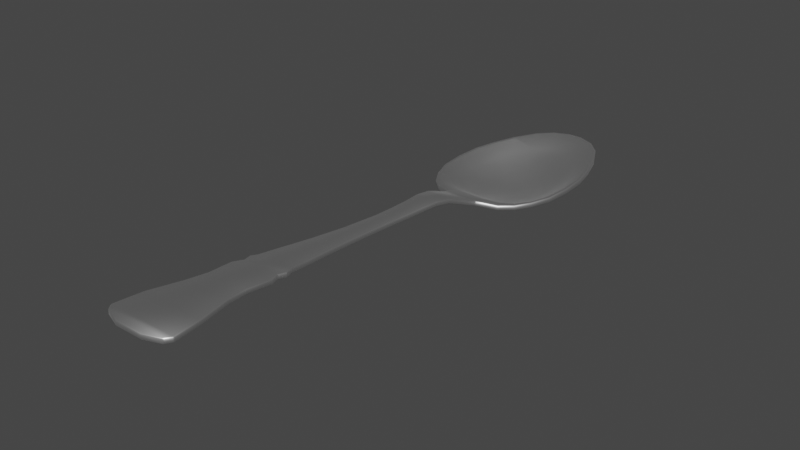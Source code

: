 # Source: L_ffel.blend  (saved by Blender 2.83.18; exported with 4.5.12 LTS)
import bpy
from mathutils import Matrix  # noqa: F401  (used for matrix-valued properties, if any)

bpy.ops.wm.read_factory_settings(use_empty=True)
scene = bpy.context.scene
scene.name = 'Scene'

# ---- collections
col_collection = bpy.data.collections.new('Collection'); scene.collection.children.link(col_collection)

# ---- images (referenced by path relative to the original .blend; pixels are not part of the script)
import os
ASSET_DIR = os.environ.get("B2B_ASSET_DIR", "")  # directory of the original .blend (textures are referenced by path, not embedded)
HERE = os.path.dirname(os.path.abspath(__file__))  # packed textures are extracted next to this script under _unpacked/

def load_image(name, relpath, width, height, colorspace="sRGB"):
    """Load a texture the original file referenced (path relative to the .blend, or extracted next to this script)."""
    p = next((c for c in (os.path.join(HERE, relpath), os.path.join(ASSET_DIR, relpath)) if relpath and os.path.exists(c)), "")
    if p:
        img = bpy.data.images.load(p, check_existing=True)
        img.name = name
    else:  # same state as the original file: an image datablock whose file is absent (Cycles renders it pink)
        img = bpy.data.images.new(name, width, height)
        img.source = "FILE"
        img.filepath = "//" + (relpath or name)
    img.colorspace_settings.name = colorspace
    return img
img_untitled = load_image('Untitled', '', 1024, 1024, 'sRGB')

# ---- materials (node trees are filled in below, after node groups)
mat_l_ffel = bpy.data.materials.new('Löffel')
mat_l_ffel.use_transparent_shadow = False

# ---- material node trees
mat_l_ffel.use_nodes = True; mat_l_ffel.node_tree.nodes.clear()
_N = mat_l_ffel.node_tree.nodes; _L = mat_l_ffel.node_tree.links
n0 = _N.new('ShaderNodeBsdfPrincipled'); n0.name = 'Principled BSDF'; n0.location = (10, 300)
n0.distribution = 'GGX'
n0.subsurface_method = 'BURLEY'
n0.inputs[1].default_value = 1.0
n0.inputs[3].default_value = 1.45
n0.inputs[27].default_value = (0.0, 0.0, 0.0, 1.0)
n0.inputs[28].default_value = 1.0
n1 = _N.new('ShaderNodeOutputMaterial'); n1.name = 'Material Output'; n1.location = (300, 300)
n2 = _N.new('ShaderNodeTexImage'); n2.name = 'Image Texture'; n2.location = (-439, 156)
n2.image = img_untitled
_L.new(n0.outputs[0], n1.inputs[0])
n1.is_active_output = True

# ---- world
world_world = bpy.data.worlds.new('World'); scene.world = world_world
world_world.use_nodes = True; world_world.node_tree.nodes.clear()
_N = world_world.node_tree.nodes; _L = world_world.node_tree.links
n0 = _N.new('ShaderNodeOutputWorld'); n0.name = 'World Output'; n0.location = (300, 300)
n1 = _N.new('ShaderNodeBackground'); n1.name = 'Background'; n1.location = (10, 300)
n1.inputs[0].default_value = (0.05088, 0.05088, 0.05088, 1.0)
_L.new(n1.outputs[0], n0.inputs[0])
n0.is_active_output = True
world_world.color = (0.05088, 0.05088, 0.05088)
world_world.use_sun_shadow = False
world_world.sun_shadow_jitter_overblur = 0.0

# ---- meshes
me_plane = bpy.data.meshes.new('Plane')
me_plane.from_pydata([(-0.01776, -0.1445, 0.0231), (0.01776, -0.1445, 0.0231), (-0.0161, -0.1307, 0.02286), (0.0161, -0.1307, 0.02286), (-0.01199, -0.1142, 0.02201), (0.01199, -0.1142, 0.02201), (-0.01062, -0.1036, 0.02124), (0.01062, -0.1036, 0.02124), (-0.01161, -0.09125, 0.0202), (0.01161, -0.09125, 0.0202), (-0.009648, -0.08605, 0.01968), (0.009648, -0.08605, 0.01968), (-0.01083, -0.08192, 0.01929), (0.01083, -0.08192, 0.01929), (-0.009567, -0.07851, 0.01893), (0.009567, -0.07851, 0.01893), (-0.008616, -0.06774, 0.01779), (0.008616, -0.06774, 0.01779), (-0.008616, 0.04657, 0.001926), (0.008616, 0.04657, 0.001926), (0.00805, 0.04166, 0.00385), (0.006806, 0.02871, 0.0092), (0.005563, 0.0104, 0.01113), (0.004997, -0.01059, 0.01224), (0.005563, -0.03157, 0.01401), (0.006806, -0.04988, 0.01587), (0.00805, -0.06283, 0.01726), (-0.00805, -0.06283, 0.01726), (-0.006806, -0.04988, 0.01587), (-0.005563, -0.03157, 0.01401), (-0.004997, -0.01059, 0.01224), (-0.005563, 0.0104, 0.01113), (-0.006806, 0.02871, 0.0092), (-0.00805, 0.04166, 0.00385), (-0.01121, 0.04833, 0.001256), (0.01121, 0.04833, 0.001256), (-0.01792, 0.05197, 0.0001521), (0.01792, 0.05197, 0.0001521), (-0.02386, 0.05737, 0.0), (0.02386, 0.05737, 0.0), (-0.02852, 0.06516, 0.0), (0.02852, 0.06516, 0.0), (-0.03212, 0.07554, 0.0), (0.03212, 0.07554, 0.0), (-0.03329, 0.08894, 0.0), (0.03329, 0.08894, 0.0), (-0.03254, 0.1031, 0.0), (0.03254, 0.1031, 0.0), (-0.02994, 0.1147, 0.0), (0.02994, 0.1147, 0.0), (-0.02559, 0.128, 0.0), (0.02559, 0.128, 0.0), (-0.01868, 0.1411, 0.0), (0.01868, 0.1411, 0.0), (-0.01178, 0.1481, 0.0), (0.01178, 0.1481, 0.0), (-0.003682, 0.1515, 0.0), (0.003682, 0.1515, 0.0), (-0.01051, 0.05308, 0.000614), (-0.006293, 0.05807, -0.002038), (0.006293, 0.05807, -0.002038), (0.01051, 0.05309, 0.0006142), (-0.01698, 0.05584, 0.0), (0.01698, 0.05584, 0.0), (-0.02261, 0.05936, 0.0), (0.02261, 0.05936, 0.0), (-0.02706, 0.06584, 0.0), (0.02706, 0.06584, 0.0), (-0.03055, 0.07588, 0.0), (0.03055, 0.07588, 0.0), (-0.03168, 0.08897, -1.966e-07), (0.03168, 0.08897, -1.966e-07), (-0.03095, 0.1028, -7.779e-11), (0.03095, 0.1028, -7.779e-11), (-0.0284, 0.1143, 0.0), (0.0284, 0.1143, 0.0), (-0.02411, 0.1274, 0.0), (0.02411, 0.1274, 0.0), (-0.01738, 0.1401, 0.0), (0.01738, 0.1401, 0.0), (-0.01087, 0.1468, 0.0), (0.01087, 0.1468, 0.0), (-0.002568, 0.1379, -0.004307), (0.002568, 0.1379, -0.004307), (-0.007967, 0.05921, -0.002249), (-0.008123, 0.05247, 0.0008564), (0.008123, 0.05247, 0.0008564), (0.007967, 0.05921, -0.002249), (-0.01319, 0.06204, -0.003937), (0.01319, 0.06204, -0.003937), (-0.01756, 0.06601, -0.004363), (0.01756, 0.06601, -0.004363), (-0.02103, 0.07181, -0.004537), (0.02103, 0.07181, -0.004537), (-0.02376, 0.07969, -0.004819), (0.02376, 0.07969, -0.004819), (-0.02466, 0.09, -0.005134), (0.02466, 0.09, -0.005134), (-0.02408, 0.101, -0.005119), (0.02408, 0.101, -0.005119), (-0.02206, 0.11, -0.004926), (0.02206, 0.11, -0.004926), (-0.01867, 0.1203, -0.004476), (0.01867, 0.1203, -0.004476), (-0.01337, 0.1304, -0.004307), (0.01337, 0.1304, -0.004307), (-0.008329, 0.1356, -0.004307), (0.008329, 0.1356, -0.004307), (-0.003367, 0.1499, 0.0), (0.003367, 0.1499, 0.0), (-0.005838, 0.06851, -0.007071), (0.005838, 0.06851, -0.007071), (-0.009667, 0.07058, -0.007186), (0.009667, 0.07058, -0.007186), (-0.01286, 0.07349, -0.007358), (0.01286, 0.07349, -0.007358), (-0.01541, 0.07774, -0.007665), (0.01541, 0.07774, -0.007665), (-0.01741, 0.08351, -0.00797), (0.01741, 0.08351, -0.00797), (-0.01807, 0.09107, -0.008226), (0.01807, 0.09107, -0.008226), (-0.01765, 0.0991, -0.008216), (0.01765, 0.0991, -0.008216), (-0.01617, 0.1057, -0.008086), (0.01617, 0.1057, -0.008086), (-0.01368, 0.1133, -0.007607), (0.01368, 0.1133, -0.007607), (-0.009796, 0.1207, -0.006855), (0.009796, 0.1207, -0.006855), (-0.006104, 0.1244, -0.00647), (0.006104, 0.1244, -0.00647), (-0.004611, 0.06767, -0.006921), (0.004611, 0.06767, -0.006921), (-0.001882, 0.1262, -0.006321), (0.001882, 0.1262, -0.006321), (-0.001726, 0.08646, -0.01197), (0.001726, 0.08646, -0.01197), (-0.002858, 0.08708, -0.01197), (0.002858, 0.08708, -0.01197), (-0.003804, 0.08793, -0.01197), (0.003804, 0.08793, -0.01197), (-0.004556, 0.08919, -0.01197), (0.004556, 0.08919, -0.01197), (-0.005149, 0.0909, -0.01197), (0.005149, 0.0909, -0.01197), (-0.005343, 0.09313, -0.01197), (0.005343, 0.09313, -0.01197), (-0.005218, 0.09551, -0.01197), (0.005218, 0.09551, -0.01197), (-0.004781, 0.09746, -0.01197), (0.004781, 0.09746, -0.01197), (-0.004046, 0.09971, -0.01197), (0.004046, 0.09971, -0.01197), (-0.002897, 0.1019, -0.01197), (0.002897, 0.1019, -0.01197), (-0.001805, 0.103, -0.01197), (0.001805, 0.103, -0.01197), (-0.001364, 0.08621, -0.01197), (0.001364, 0.08621, -0.01197), (-0.0005564, 0.1035, -0.01197), (0.0005564, 0.1035, -0.01197), (0.006185, 0.01955, 0.01091), (-0.006185, 0.01955, 0.01091), (0.00528, -9.279e-05, 0.01159), (-0.00528, -9.279e-05, 0.01159), (0.007428, 0.03518, 0.00668), (-0.007428, 0.03518, 0.00668), (-0.01776, -0.1446, 0.02048), (0.01776, -0.1446, 0.02048), (-0.0161, -0.1308, 0.02023), (0.0161, -0.1308, 0.02023), (-0.01199, -0.1144, 0.01939), (0.01199, -0.1144, 0.01939), (-0.01062, -0.1038, 0.01862), (0.01062, -0.1038, 0.01862), (-0.01161, -0.09149, 0.01758), (0.01161, -0.09149, 0.01758), (-0.009648, -0.0863, 0.01706), (0.009648, -0.0863, 0.01706), (-0.01083, -0.08218, 0.01668), (0.01083, -0.08218, 0.01668), (-0.009567, -0.07878, 0.01632), (0.009567, -0.07878, 0.01632), (-0.008616, -0.06802, 0.01518), (0.008616, -0.06802, 0.01518), (-0.008548, 0.04592, -0.0006189), (0.008548, 0.04592, -0.0006189), (0.00805, 0.04065, 0.001422), (0.006806, 0.02798, 0.006678), (0.005563, 0.01031, 0.008501), (0.004997, -0.01078, 0.009624), (0.005563, -0.03182, 0.01139), (0.006806, -0.05015, 0.01326), (0.00805, -0.06311, 0.01465), (-0.00805, -0.06311, 0.01465), (-0.006806, -0.05015, 0.01326), (-0.005563, -0.03182, 0.01139), (-0.004997, -0.01078, 0.009624), (-0.005563, 0.01031, 0.008501), (-0.006806, 0.02798, 0.006678), (-0.00805, 0.04066, 0.001422), (-0.01097, 0.04795, -0.001332), (0.01097, 0.04795, -0.001332), (-0.01779, 0.05177, -0.002464), (0.01779, 0.05177, -0.002464), (-0.02387, 0.05733, -0.002626), (0.02387, 0.05733, -0.002626), (-0.02852, 0.06516, -0.002627), (0.02852, 0.06516, -0.002627), (-0.03212, 0.07554, -0.002626), (0.03212, 0.07554, -0.002626), (-0.03329, 0.08894, -0.002627), (0.03329, 0.08894, -0.002627), (-0.03254, 0.1031, -0.002627), (0.03254, 0.1031, -0.002627), (-0.02994, 0.1147, -0.002627), (0.02994, 0.1147, -0.002627), (-0.02559, 0.128, -0.002627), (0.02559, 0.128, -0.002627), (-0.01868, 0.1411, -0.002626), (0.01868, 0.1411, -0.002626), (-0.01178, 0.1481, -0.002627), (0.01178, 0.1481, -0.002627), (-0.003682, 0.1515, -0.002627), (0.003682, 0.1515, -0.002627), (-0.01047, 0.05234, -0.001904), (-0.006438, 0.05692, -0.004393), (0.006439, 0.05692, -0.004393), (0.01047, 0.05234, -0.001903), (-0.01714, 0.0552, -0.002543), (0.01714, 0.0552, -0.002543), (-0.02299, 0.05895, -0.002564), (0.02299, 0.05895, -0.002564), (-0.0276, 0.06555, -0.002553), (0.0276, 0.06555, -0.002553), (-0.03121, 0.07571, -0.002536), (0.03121, 0.07571, -0.002536), (-0.03245, 0.08894, -0.002512), (0.03245, 0.08894, -0.002512), (-0.03171, 0.103, -0.002513), (0.03171, 0.103, -0.002513), (-0.0291, 0.1145, -0.002522), (0.0291, 0.1145, -0.002522), (-0.02469, 0.1276, -0.002548), (0.02469, 0.1276, -0.002548), (-0.01778, 0.1404, -0.002574), (0.01778, 0.1404, -0.002574), (-0.0111, 0.1471, -0.002591), (0.0111, 0.1471, -0.002591), (-0.002704, 0.1386, -0.006837), (0.002704, 0.1386, -0.006837), (-0.008208, 0.05808, -0.004609), (-0.008102, 0.05169, -0.001652), (0.008103, 0.05169, -0.001652), (0.008209, 0.05808, -0.004609), (-0.01353, 0.06101, -0.006328), (0.01353, 0.06101, -0.006328), (-0.0183, 0.06524, -0.006762), (0.0183, 0.06524, -0.006762), (-0.02204, 0.07127, -0.0069), (0.02204, 0.07127, -0.0069), (-0.02498, 0.07938, -0.007126), (0.02498, 0.07938, -0.007126), (-0.02599, 0.08995, -0.007399), (0.02599, 0.08995, -0.007399), (-0.0254, 0.1012, -0.007381), (0.0254, 0.1012, -0.007381), (-0.02327, 0.1104, -0.007224), (0.02327, 0.1104, -0.007224), (-0.01969, 0.1208, -0.006844), (0.01969, 0.1208, -0.006844), (-0.01412, 0.131, -0.006757), (0.01412, 0.131, -0.006757), (-0.008769, 0.1362, -0.006813), (0.008769, 0.1362, -0.006813), (-0.003439, 0.1502, -0.002596), (0.003439, 0.1502, -0.002596), (-0.006076, 0.06765, -0.009543), (0.006076, 0.06765, -0.009543), (-0.009986, 0.06983, -0.009683), (0.009986, 0.06983, -0.009683), (-0.01341, 0.07291, -0.00986), (0.01341, 0.07291, -0.00986), (-0.01613, 0.07729, -0.01015), (0.01613, 0.07729, -0.01015), (-0.01828, 0.08325, -0.01044), (0.01828, 0.08325, -0.01044), (-0.019, 0.09102, -0.01068), (0.019, 0.09102, -0.01068), (-0.01857, 0.09925, -0.01067), (0.01857, 0.09925, -0.01067), (-0.01702, 0.106, -0.01055), (0.01702, 0.106, -0.01055), (-0.0144, 0.1137, -0.01009), (0.0144, 0.1137, -0.01009), (-0.0103, 0.1212, -0.009381), (0.0103, 0.1212, -0.009381), (-0.006375, 0.125, -0.009029), (0.006375, 0.125, -0.009029), (-0.004797, 0.06671, -0.009358), (0.004797, 0.06671, -0.009358), (-0.001963, 0.1267, -0.008892), (0.001963, 0.1267, -0.008892), (-0.001848, 0.08615, -0.01458), (0.001848, 0.08615, -0.01458), (-0.003049, 0.08676, -0.01457), (0.003049, 0.08676, -0.01457), (-0.004069, 0.08766, -0.01457), (0.004069, 0.08766, -0.01457), (-0.004878, 0.08899, -0.01457), (0.004878, 0.08899, -0.01457), (-0.005527, 0.09078, -0.01457), (0.005527, 0.09078, -0.01457), (-0.005734, 0.09311, -0.01457), (0.005734, 0.09311, -0.01457), (-0.005607, 0.09557, -0.01457), (0.005607, 0.09557, -0.01457), (-0.005137, 0.0976, -0.01457), (0.005137, 0.0976, -0.01457), (-0.004366, 0.09991, -0.01457), (0.004366, 0.09991, -0.01457), (-0.003156, 0.1022, -0.01457), (0.003156, 0.1022, -0.01457), (-0.001975, 0.1033, -0.01457), (0.001975, 0.1033, -0.01457), (-0.001428, 0.08581, -0.01457), (0.001428, 0.08581, -0.01457), (-0.0006126, 0.1039, -0.01458), (0.0006126, 0.1039, -0.01458), (0.006185, 0.01927, 0.008296), (-0.006185, 0.01927, 0.008296), (0.00528, -0.000232, 0.008966), (-0.00528, -0.000232, 0.008966), (0.007428, 0.03418, 0.004253), (-0.007428, 0.03418, 0.004253), (-0.01556, -0.1476, 0.0231), (0.01556, -0.1476, 0.0231), (-0.01556, -0.1477, 0.02048), (0.01556, -0.1477, 0.02048), (-0.006784, -0.1508, 0.0231), (0.006784, -0.1508, 0.0231), (-0.006784, -0.1509, 0.02048), (0.006784, -0.1509, 0.02048)], [], [(0, 1, 3, 2), (2, 3, 5, 4), (4, 5, 7, 6), (6, 7, 9, 8), (8, 9, 11, 10), (10, 11, 13, 12), (12, 13, 15, 14), (14, 15, 17, 16), (19, 18, 33, 20), (166, 167, 32, 21), (162, 163, 31, 22), (164, 165, 30, 23), (23, 30, 29, 24), (24, 29, 28, 25), (25, 28, 27, 26), (26, 27, 16, 17), (91, 93, 117, 115), (100, 98, 122, 124), (105, 107, 131, 129), (92, 90, 114, 116), (97, 99, 123, 121), (106, 104, 128, 130), (89, 91, 115, 113), (98, 96, 120, 122), (103, 105, 129, 127), (90, 88, 112, 114), (95, 97, 121, 119), (104, 102, 126, 128), (86, 85, 18, 19), (85, 58, 34, 18), (61, 86, 19, 35), (58, 62, 36, 34), (63, 61, 35, 37), (62, 64, 38, 36), (65, 63, 37, 39), (64, 66, 40, 38), (67, 65, 39, 41), (66, 68, 42, 40), (69, 67, 41, 43), (68, 70, 44, 42), (71, 69, 43, 45), (70, 72, 46, 44), (73, 71, 45, 47), (72, 74, 48, 46), (75, 73, 47, 49), (74, 76, 50, 48), (77, 75, 49, 51), (76, 78, 52, 50), (79, 77, 51, 53), (78, 80, 54, 52), (81, 79, 53, 55), (108, 109, 57, 56), (80, 108, 56, 54), (109, 81, 55, 57), (59, 84, 58, 85), (87, 60, 86, 61), (84, 88, 62, 58), (89, 87, 61, 63), (88, 90, 64, 62), (91, 89, 63, 65), (90, 92, 66, 64), (93, 91, 65, 67), (92, 94, 68, 66), (95, 93, 67, 69), (94, 96, 70, 68), (97, 95, 69, 71), (96, 98, 72, 70), (99, 97, 71, 73), (98, 100, 74, 72), (101, 99, 73, 75), (100, 102, 76, 74), (103, 101, 75, 77), (102, 104, 78, 76), (105, 103, 77, 79), (104, 106, 80, 78), (107, 105, 79, 81), (82, 83, 109, 108), (106, 82, 108, 80), (83, 107, 81, 109), (60, 59, 85, 86), (125, 127, 153, 151), (112, 110, 136, 138), (131, 135, 161, 157), (117, 119, 145, 143), (126, 124, 150, 152), (133, 111, 137, 159), (134, 130, 156, 160), (118, 116, 142, 144), (123, 125, 151, 149), (110, 132, 158, 136), (135, 134, 160, 161), (115, 117, 143, 141), (83, 82, 134, 135), (84, 59, 132, 110), (99, 101, 125, 123), (94, 92, 116, 118), (82, 106, 130, 134), (60, 87, 111, 133), (102, 100, 124, 126), (93, 95, 119, 117), (107, 83, 135, 131), (88, 84, 110, 112), (101, 103, 127, 125), (96, 94, 118, 120), (59, 60, 133, 132), (87, 89, 113, 111), (158, 159, 137, 136), (136, 137, 139, 138), (138, 139, 141, 140), (140, 141, 143, 142), (142, 143, 145, 144), (144, 145, 147, 146), (146, 147, 149, 148), (148, 149, 151, 150), (150, 151, 153, 152), (152, 153, 155, 154), (154, 155, 157, 156), (156, 157, 161, 160), (120, 118, 144, 146), (132, 133, 159, 158), (111, 113, 139, 137), (128, 126, 152, 154), (119, 121, 147, 145), (114, 112, 138, 140), (127, 129, 155, 153), (122, 120, 146, 148), (113, 115, 141, 139), (130, 128, 154, 156), (121, 123, 149, 147), (116, 114, 140, 142), (129, 131, 157, 155), (124, 122, 148, 150), (21, 32, 163, 162), (22, 31, 165, 164), (20, 33, 167, 166), (168, 170, 171, 169), (170, 172, 173, 171), (172, 174, 175, 173), (174, 176, 177, 175), (176, 178, 179, 177), (178, 180, 181, 179), (180, 182, 183, 181), (182, 184, 185, 183), (187, 188, 201, 186), (334, 189, 200, 335), (330, 190, 199, 331), (332, 191, 198, 333), (191, 192, 197, 198), (192, 193, 196, 197), (193, 194, 195, 196), (194, 185, 184, 195), (259, 283, 285, 261), (268, 292, 290, 266), (273, 297, 299, 275), (260, 284, 282, 258), (265, 289, 291, 267), (274, 298, 296, 272), (257, 281, 283, 259), (266, 290, 288, 264), (271, 295, 297, 273), (258, 282, 280, 256), (263, 287, 289, 265), (272, 296, 294, 270), (254, 187, 186, 253), (253, 186, 202, 226), (229, 203, 187, 254), (226, 202, 204, 230), (231, 205, 203, 229), (230, 204, 206, 232), (233, 207, 205, 231), (232, 206, 208, 234), (235, 209, 207, 233), (234, 208, 210, 236), (237, 211, 209, 235), (236, 210, 212, 238), (239, 213, 211, 237), (238, 212, 214, 240), (241, 215, 213, 239), (240, 214, 216, 242), (243, 217, 215, 241), (242, 216, 218, 244), (245, 219, 217, 243), (244, 218, 220, 246), (247, 221, 219, 245), (246, 220, 222, 248), (249, 223, 221, 247), (276, 224, 225, 277), (248, 222, 224, 276), (277, 225, 223, 249), (227, 253, 226, 252), (255, 229, 254, 228), (252, 226, 230, 256), (257, 231, 229, 255), (256, 230, 232, 258), (259, 233, 231, 257), (258, 232, 234, 260), (261, 235, 233, 259), (260, 234, 236, 262), (263, 237, 235, 261), (262, 236, 238, 264), (265, 239, 237, 263), (264, 238, 240, 266), (267, 241, 239, 265), (266, 240, 242, 268), (269, 243, 241, 267), (268, 242, 244, 270), (271, 245, 243, 269), (270, 244, 246, 272), (273, 247, 245, 271), (272, 246, 248, 274), (275, 249, 247, 273), (250, 276, 277, 251), (274, 248, 276, 250), (251, 277, 249, 275), (228, 254, 253, 227), (293, 319, 321, 295), (280, 306, 304, 278), (299, 325, 329, 303), (285, 311, 313, 287), (294, 320, 318, 292), (301, 327, 305, 279), (302, 328, 324, 298), (286, 312, 310, 284), (291, 317, 319, 293), (278, 304, 326, 300), (303, 329, 328, 302), (283, 309, 311, 285), (251, 303, 302, 250), (252, 278, 300, 227), (267, 291, 293, 269), (262, 286, 284, 260), (250, 302, 298, 274), (228, 301, 279, 255), (270, 294, 292, 268), (261, 285, 287, 263), (275, 299, 303, 251), (256, 280, 278, 252), (269, 293, 295, 271), (264, 288, 286, 262), (227, 300, 301, 228), (255, 279, 281, 257), (326, 304, 305, 327), (304, 306, 307, 305), (306, 308, 309, 307), (308, 310, 311, 309), (310, 312, 313, 311), (312, 314, 315, 313), (314, 316, 317, 315), (316, 318, 319, 317), (318, 320, 321, 319), (320, 322, 323, 321), (322, 324, 325, 323), (324, 328, 329, 325), (288, 314, 312, 286), (300, 326, 327, 301), (279, 305, 307, 281), (296, 322, 320, 294), (287, 313, 315, 289), (282, 308, 306, 280), (295, 321, 323, 297), (290, 316, 314, 288), (281, 307, 309, 283), (298, 324, 322, 296), (289, 315, 317, 291), (284, 310, 308, 282), (297, 323, 325, 299), (292, 318, 316, 290), (189, 330, 331, 200), (190, 332, 333, 199), (188, 334, 335, 201), (0, 2, 170, 168), (1, 0, 336, 337), (3, 1, 169, 171), (2, 4, 172, 170), (5, 3, 171, 173), (4, 6, 174, 172), (7, 5, 173, 175), (6, 8, 176, 174), (9, 7, 175, 177), (8, 10, 178, 176), (11, 9, 177, 179), (10, 12, 180, 178), (13, 11, 179, 181), (12, 14, 182, 180), (15, 13, 181, 183), (14, 16, 184, 182), (17, 15, 183, 185), (26, 17, 185, 194), (33, 18, 186, 201), (19, 20, 188, 187), (166, 21, 189, 334), (162, 22, 190, 330), (164, 23, 191, 332), (23, 24, 192, 191), (24, 25, 193, 192), (25, 26, 194, 193), (16, 27, 195, 184), (27, 28, 196, 195), (28, 29, 197, 196), (29, 30, 198, 197), (165, 31, 199, 333), (163, 32, 200, 331), (167, 33, 201, 335), (18, 34, 202, 186), (35, 19, 187, 203), (34, 36, 204, 202), (37, 35, 203, 205), (36, 38, 206, 204), (39, 37, 205, 207), (38, 40, 208, 206), (41, 39, 207, 209), (40, 42, 210, 208), (43, 41, 209, 211), (42, 44, 212, 210), (45, 43, 211, 213), (44, 46, 214, 212), (47, 45, 213, 215), (46, 48, 216, 214), (49, 47, 215, 217), (48, 50, 218, 216), (51, 49, 217, 219), (50, 52, 220, 218), (53, 51, 219, 221), (52, 54, 222, 220), (55, 53, 221, 223), (56, 57, 225, 224), (54, 56, 224, 222), (57, 55, 223, 225), (21, 162, 330, 189), (31, 163, 331, 199), (22, 164, 332, 190), (30, 165, 333, 198), (20, 166, 334, 188), (32, 167, 335, 200), (336, 338, 342, 340), (0, 168, 338, 336), (168, 169, 339, 338), (169, 1, 337, 339), (341, 340, 342, 343), (337, 336, 340, 341), (339, 337, 341, 343), (338, 339, 343, 342)])
me_plane.polygons.foreach_set('use_smooth', [True] * 342)
_uv = me_plane.uv_layers.new(name='UVMap')
_uv.uv.foreach_set('vector', [0.01332, 0.02755, 0.1032, 0.02397, 0.1084, 0.06286, 0.01263, 0.06954, 0.01263, 0.06954, 0.1084, 0.06286, 0.1049, 0.1174, 0.02384, 0.1256, 0.02384, 0.1256, 0.1049, 0.1174, 0.1042, 0.1536, 0.03063, 0.1613, 0.03063, 0.1613, 0.1042, 0.1536, 0.1075, 0.1952, 0.03467, 0.2011, 0.03467, 0.2011, 0.1075, 0.1952, 0.1051, 0.2125, 0.03961, 0.2191, 0.03961, 0.2191, 0.1051, 0.2125, 0.1071, 0.227, 0.03976, 0.2323, 0.03976, 0.2323, 0.1071, 0.227, 0.1057, 0.2379, 0.04302, 0.2438, 0.04302, 0.2438, 0.1057, 0.2379, 0.1049, 0.2736, 0.04951, 0.2785, 0.1438, 0.6535, 0.07392, 0.6591, 0.07914, 0.6385, 0.1368, 0.635, 0.1307, 0.6116, 0.0822, 0.615, 0.08394, 0.5929, 0.126, 0.5896, 0.1216, 0.5608, 0.08345, 0.5637, 0.0818, 0.5347, 0.1182, 0.5314, 0.1143, 0.4972, 0.07972, 0.5004, 0.07734, 0.4657, 0.1105, 0.4625, 0.1105, 0.4625, 0.07734, 0.4657, 0.06936, 0.396, 0.1059, 0.3925, 0.1059, 0.3925, 0.06936, 0.396, 0.06018, 0.336, 0.1044, 0.332, 0.1044, 0.332, 0.06018, 0.336, 0.05263, 0.2942, 0.1045, 0.2896, 0.1045, 0.2896, 0.05263, 0.2942, 0.04951, 0.2785, 0.1049, 0.2736, 0.1695, 0.728, 0.1808, 0.7457, 0.1629, 0.7656, 0.1546, 0.7528, 0.05308, 0.8707, 0.04507, 0.8435, 0.06614, 0.836, 0.07185, 0.8556, 0.1655, 0.9253, 0.1509, 0.941, 0.1425, 0.9077, 0.1529, 0.8957, 0.04814, 0.7534, 0.05731, 0.7345, 0.07498, 0.7574, 0.06833, 0.7711, 0.1943, 0.801, 0.1944, 0.8345, 0.1727, 0.8296, 0.1726, 0.8055, 0.1018, 0.9442, 0.08522, 0.9304, 0.09399, 0.8994, 0.1059, 0.9101, 0.1557, 0.7153, 0.1695, 0.728, 0.1546, 0.7528, 0.1445, 0.7441, 0.04507, 0.8435, 0.04114, 0.8101, 0.06335, 0.812, 0.06614, 0.836, 0.1809, 0.8944, 0.1655, 0.9253, 0.1529, 0.8957, 0.1633, 0.8728, 0.05731, 0.7345, 0.06942, 0.7203, 0.08404, 0.7475, 0.07498, 0.7574, 0.1901, 0.7697, 0.1943, 0.801, 0.1726, 0.8055, 0.1696, 0.7829, 0.08522, 0.9304, 0.06601, 0.9016, 0.08081, 0.8779, 0.09399, 0.8994, 0.1399, 0.6775, 0.08008, 0.6813, 0.07392, 0.6591, 0.1438, 0.6535, 0.08008, 0.6813, 0.07223, 0.6852, 0.066, 0.6691, 0.07392, 0.6591, 0.1484, 0.6805, 0.1399, 0.6775, 0.1438, 0.6535, 0.1529, 0.663, 0.07223, 0.6852, 0.05262, 0.6994, 0.04698, 0.6876, 0.066, 0.6691, 0.17, 0.6922, 0.1484, 0.6805, 0.1529, 0.663, 0.1743, 0.6797, 0.05262, 0.6994, 0.03668, 0.7134, 0.03199, 0.7078, 0.04698, 0.6876, 0.1877, 0.7045, 0.17, 0.6922, 0.1743, 0.6797, 0.1917, 0.6984, 0.03668, 0.7134, 0.02466, 0.7348, 0.01999, 0.7331, 0.03199, 0.7078, 0.2021, 0.7246, 0.1877, 0.7045, 0.1917, 0.6984, 0.2065, 0.7223, 0.02466, 0.7348, 0.01579, 0.767, 0.01067, 0.7662, 0.01999, 0.7331, 0.2145, 0.7555, 0.2021, 0.7246, 0.2065, 0.7223, 0.2194, 0.7541, 0.01579, 0.767, 0.01377, 0.8085, 0.008708, 0.8087, 0.01067, 0.7662, 0.2212, 0.7962, 0.2145, 0.7555, 0.2194, 0.7541, 0.2262, 0.7958, 0.01377, 0.8085, 0.01916, 0.8521, 0.01409, 0.8532, 0.008708, 0.8087, 0.221, 0.8398, 0.2212, 0.7962, 0.2262, 0.7958, 0.2261, 0.8402, 0.01916, 0.8521, 0.03012, 0.8876, 0.02537, 0.8894, 0.01409, 0.8532, 0.2145, 0.8761, 0.221, 0.8398, 0.2261, 0.8402, 0.2194, 0.8773, 0.03012, 0.8876, 0.04841, 0.927, 0.04405, 0.9296, 0.02537, 0.8894, 0.2014, 0.9172, 0.2145, 0.8761, 0.2194, 0.8773, 0.2061, 0.9192, 0.04841, 0.927, 0.07465, 0.9631, 0.07109, 0.9666, 0.04405, 0.9296, 0.18, 0.9563, 0.2014, 0.9172, 0.2061, 0.9192, 0.184, 0.9592, 0.07465, 0.9631, 0.09688, 0.9801, 0.09461, 0.9846, 0.07109, 0.9666, 0.1605, 0.976, 0.18, 0.9563, 0.184, 0.9592, 0.1633, 0.9801, 0.1196, 0.9869, 0.139, 0.9856, 0.1401, 0.9902, 0.1191, 0.9916, 0.09688, 0.9801, 0.1196, 0.9869, 0.1191, 0.9916, 0.09461, 0.9846, 0.139, 0.9856, 0.1605, 0.976, 0.1633, 0.9801, 0.1401, 0.9902, 0.0898, 0.7025, 0.08461, 0.707, 0.07223, 0.6852, 0.08008, 0.6813, 0.1389, 0.7039, 0.1331, 0.7001, 0.1399, 0.6775, 0.1484, 0.6805, 0.08461, 0.707, 0.06942, 0.7203, 0.05262, 0.6994, 0.07223, 0.6852, 0.1557, 0.7153, 0.1389, 0.7039, 0.1484, 0.6805, 0.17, 0.6922, 0.06942, 0.7203, 0.05731, 0.7345, 0.03668, 0.7134, 0.05262, 0.6994, 0.1695, 0.728, 0.1557, 0.7153, 0.17, 0.6922, 0.1877, 0.7045, 0.05731, 0.7345, 0.04814, 0.7534, 0.02466, 0.7348, 0.03668, 0.7134, 0.1808, 0.7457, 0.1695, 0.728, 0.1877, 0.7045, 0.2021, 0.7246, 0.04814, 0.7534, 0.04167, 0.7783, 0.01579, 0.767, 0.02466, 0.7348, 0.1901, 0.7697, 0.1808, 0.7457, 0.2021, 0.7246, 0.2145, 0.7555, 0.04167, 0.7783, 0.04114, 0.8101, 0.01377, 0.8085, 0.01579, 0.767, 0.1943, 0.801, 0.1901, 0.7697, 0.2145, 0.7555, 0.2212, 0.7962, 0.04114, 0.8101, 0.04507, 0.8435, 0.01916, 0.8521, 0.01377, 0.8085, 0.1944, 0.8345, 0.1943, 0.801, 0.2212, 0.7962, 0.221, 0.8398, 0.04507, 0.8435, 0.05308, 0.8707, 0.03012, 0.8876, 0.01916, 0.8521, 0.1898, 0.8623, 0.1944, 0.8345, 0.221, 0.8398, 0.2145, 0.8761, 0.05308, 0.8707, 0.06601, 0.9016, 0.04841, 0.927, 0.03012, 0.8876, 0.1809, 0.8944, 0.1898, 0.8623, 0.2145, 0.8761, 0.2014, 0.9172, 0.06601, 0.9016, 0.08522, 0.9304, 0.07465, 0.9631, 0.04841, 0.927, 0.1655, 0.9253, 0.1809, 0.8944, 0.2014, 0.9172, 0.18, 0.9563, 0.08522, 0.9304, 0.1018, 0.9442, 0.09688, 0.9801, 0.07465, 0.9631, 0.1509, 0.941, 0.1655, 0.9253, 0.18, 0.9563, 0.1605, 0.976, 0.1193, 0.9497, 0.1343, 0.9487, 0.139, 0.9856, 0.1196, 0.9869, 0.1018, 0.9442, 0.1193, 0.9497, 0.1196, 0.9869, 0.09688, 0.9801, 0.1343, 0.9487, 0.1509, 0.941, 0.1605, 0.976, 0.139, 0.9856, 0.1331, 0.7001, 0.0898, 0.7025, 0.08008, 0.6813, 0.1399, 0.6775, 0.1694, 0.8496, 0.1633, 0.8728, 0.1314, 0.8333, 0.1332, 0.8267, 0.08404, 0.7475, 0.0954, 0.7399, 0.1121, 0.7954, 0.1088, 0.7974, 0.1425, 0.9077, 0.1301, 0.9137, 0.1219, 0.8451, 0.1254, 0.8434, 0.1629, 0.7656, 0.1696, 0.7829, 0.1332, 0.8074, 0.1312, 0.8024, 0.08081, 0.8779, 0.07185, 0.8556, 0.1051, 0.8283, 0.1077, 0.8348, 0.1283, 0.7355, 0.1323, 0.738, 0.1224, 0.7948, 0.1212, 0.7941, 0.1189, 0.9144, 0.1059, 0.9101, 0.1149, 0.844, 0.1186, 0.8453, 0.06367, 0.7891, 0.06833, 0.7711, 0.1042, 0.804, 0.1028, 0.8091, 0.1727, 0.8296, 0.1694, 0.8496, 0.1332, 0.8267, 0.1342, 0.8209, 0.0954, 0.7399, 0.09904, 0.737, 0.1132, 0.7946, 0.1121, 0.7954, 0.1301, 0.9137, 0.1189, 0.9144, 0.1186, 0.8453, 0.1219, 0.8451, 0.1546, 0.7528, 0.1629, 0.7656, 0.1312, 0.8024, 0.1288, 0.7988, 0.1343, 0.9487, 0.1193, 0.9497, 0.1189, 0.9144, 0.1301, 0.9137, 0.08461, 0.707, 0.0898, 0.7025, 0.09904, 0.737, 0.0954, 0.7399, 0.1944, 0.8345, 0.1898, 0.8623, 0.1694, 0.8496, 0.1727, 0.8296, 0.04167, 0.7783, 0.04814, 0.7534, 0.06833, 0.7711, 0.06367, 0.7891, 0.1193, 0.9497, 0.1018, 0.9442, 0.1059, 0.9101, 0.1189, 0.9144, 0.1331, 0.7001, 0.1389, 0.7039, 0.1323, 0.738, 0.1283, 0.7355, 0.06601, 0.9016, 0.05308, 0.8707, 0.07185, 0.8556, 0.08081, 0.8779, 0.1808, 0.7457, 0.1901, 0.7697, 0.1696, 0.7829, 0.1629, 0.7656, 0.1509, 0.941, 0.1343, 0.9487, 0.1301, 0.9137, 0.1425, 0.9077, 0.06942, 0.7203, 0.08461, 0.707, 0.0954, 0.7399, 0.08404, 0.7475, 0.1898, 0.8623, 0.1809, 0.8944, 0.1633, 0.8728, 0.1694, 0.8496, 0.04114, 0.8101, 0.04167, 0.7783, 0.06367, 0.7891, 0.06335, 0.812, 0.0898, 0.7025, 0.1331, 0.7001, 0.1283, 0.7355, 0.09904, 0.737, 0.1389, 0.7039, 0.1557, 0.7153, 0.1445, 0.7441, 0.1323, 0.738, 0.1132, 0.7946, 0.1212, 0.7941, 0.1224, 0.7948, 0.1121, 0.7954, 0.1121, 0.7954, 0.1224, 0.7948, 0.1258, 0.7965, 0.1088, 0.7974, 0.1088, 0.7974, 0.1258, 0.7965, 0.1288, 0.7988, 0.1062, 0.8001, 0.1062, 0.8001, 0.1288, 0.7988, 0.1312, 0.8024, 0.1042, 0.804, 0.1042, 0.804, 0.1312, 0.8024, 0.1332, 0.8074, 0.1028, 0.8091, 0.1028, 0.8091, 0.1332, 0.8074, 0.1341, 0.8139, 0.1026, 0.8157, 0.1026, 0.8157, 0.1341, 0.8139, 0.1342, 0.8209, 0.1034, 0.8227, 0.1034, 0.8227, 0.1342, 0.8209, 0.1332, 0.8267, 0.1051, 0.8283, 0.1051, 0.8283, 0.1332, 0.8267, 0.1314, 0.8333, 0.1077, 0.8348, 0.1077, 0.8348, 0.1314, 0.8333, 0.1284, 0.8399, 0.1114, 0.8409, 0.1114, 0.8409, 0.1284, 0.8399, 0.1254, 0.8434, 0.1149, 0.844, 0.1149, 0.844, 0.1254, 0.8434, 0.1219, 0.8451, 0.1186, 0.8453, 0.06335, 0.812, 0.06367, 0.7891, 0.1028, 0.8091, 0.1026, 0.8157, 0.09904, 0.737, 0.1283, 0.7355, 0.1212, 0.7941, 0.1132, 0.7946, 0.1323, 0.738, 0.1445, 0.7441, 0.1258, 0.7965, 0.1224, 0.7948, 0.09399, 0.8994, 0.08081, 0.8779, 0.1077, 0.8348, 0.1114, 0.8409, 0.1696, 0.7829, 0.1726, 0.8055, 0.1341, 0.8139, 0.1332, 0.8074, 0.07498, 0.7574, 0.08404, 0.7475, 0.1088, 0.7974, 0.1062, 0.8001, 0.1633, 0.8728, 0.1529, 0.8957, 0.1284, 0.8399, 0.1314, 0.8333, 0.06614, 0.836, 0.06335, 0.812, 0.1026, 0.8157, 0.1034, 0.8227, 0.1445, 0.7441, 0.1546, 0.7528, 0.1288, 0.7988, 0.1258, 0.7965, 0.1059, 0.9101, 0.09399, 0.8994, 0.1114, 0.8409, 0.1149, 0.844, 0.1726, 0.8055, 0.1727, 0.8296, 0.1342, 0.8209, 0.1341, 0.8139, 0.06833, 0.7711, 0.07498, 0.7574, 0.1062, 0.8001, 0.1042, 0.804, 0.1529, 0.8957, 0.1425, 0.9077, 0.1254, 0.8434, 0.1284, 0.8399, 0.07185, 0.8556, 0.06614, 0.836, 0.1034, 0.8227, 0.1051, 0.8283, 0.126, 0.5896, 0.08394, 0.5929, 0.08345, 0.5637, 0.1216, 0.5608, 0.1182, 0.5314, 0.0818, 0.5347, 0.07972, 0.5004, 0.1143, 0.4972, 0.1368, 0.635, 0.07914, 0.6385, 0.0822, 0.615, 0.1307, 0.6116, 0.365, 0.01848, 0.3619, 0.0628, 0.2589, 0.06785, 0.2515, 0.02405, 0.3619, 0.0628, 0.3513, 0.116, 0.2747, 0.1198, 0.2589, 0.06785, 0.3513, 0.116, 0.3486, 0.15, 0.2807, 0.1534, 0.2747, 0.1198, 0.3486, 0.15, 0.3537, 0.1895, 0.2795, 0.1931, 0.2807, 0.1534, 0.3537, 0.1895, 0.3482, 0.2065, 0.2866, 0.2095, 0.2795, 0.1931, 0.3482, 0.2065, 0.3526, 0.2195, 0.2834, 0.2229, 0.2866, 0.2095, 0.3526, 0.2195, 0.3492, 0.2306, 0.288, 0.2336, 0.2834, 0.2229, 0.3492, 0.2306, 0.3478, 0.2653, 0.2927, 0.268, 0.288, 0.2336, 0.3111, 0.6382, 0.3118, 0.6201, 0.3633, 0.6176, 0.3658, 0.6355, 0.3127, 0.5974, 0.3136, 0.576, 0.3571, 0.5739, 0.3602, 0.5951, 0.3142, 0.5476, 0.3148, 0.5189, 0.3504, 0.5171, 0.3538, 0.5457, 0.3141, 0.4851, 0.3133, 0.4513, 0.3453, 0.4497, 0.3478, 0.4835, 0.3133, 0.4513, 0.3082, 0.3839, 0.3438, 0.3822, 0.3453, 0.4497, 0.3082, 0.3839, 0.3013, 0.3252, 0.3448, 0.3231, 0.3438, 0.3822, 0.3013, 0.3252, 0.2953, 0.2837, 0.3468, 0.2812, 0.3448, 0.3231, 0.2953, 0.2837, 0.2927, 0.268, 0.3478, 0.2653, 0.3468, 0.2812, 0.2844, 0.7052, 0.3016, 0.7295, 0.2939, 0.7434, 0.2733, 0.7244, 0.4225, 0.8396, 0.4004, 0.8264, 0.404, 0.8054, 0.4276, 0.8105, 0.3069, 0.9098, 0.3179, 0.8777, 0.3307, 0.889, 0.3248, 0.9252, 0.4118, 0.7177, 0.3931, 0.7386, 0.3841, 0.7254, 0.3989, 0.6996, 0.2634, 0.7834, 0.2872, 0.7858, 0.2896, 0.8109, 0.2666, 0.8183, 0.38, 0.9225, 0.3706, 0.8871, 0.3822, 0.8745, 0.3962, 0.9055, 0.2986, 0.6911, 0.3116, 0.7195, 0.3016, 0.7295, 0.2844, 0.7052, 0.4276, 0.8105, 0.404, 0.8054, 0.4039, 0.7802, 0.4274, 0.7754, 0.2873, 0.8791, 0.3042, 0.8549, 0.3179, 0.8777, 0.3069, 0.9098, 0.3989, 0.6996, 0.3841, 0.7254, 0.3731, 0.7165, 0.3834, 0.687, 0.2651, 0.7502, 0.2883, 0.762, 0.2872, 0.7858, 0.2634, 0.7834, 0.3962, 0.9055, 0.3822, 0.8745, 0.3936, 0.8506, 0.4128, 0.873, 0.3135, 0.6569, 0.3111, 0.6382, 0.3658, 0.6355, 0.3652, 0.6543, 0.3652, 0.6543, 0.3658, 0.6355, 0.3739, 0.642, 0.3729, 0.6562, 0.306, 0.6595, 0.3036, 0.6454, 0.3111, 0.6382, 0.3135, 0.6569, 0.3729, 0.6562, 0.3739, 0.642, 0.3965, 0.6536, 0.3949, 0.6648, 0.285, 0.6702, 0.2823, 0.6592, 0.3036, 0.6454, 0.306, 0.6595, 0.3949, 0.6648, 0.3965, 0.6536, 0.4172, 0.6705, 0.4147, 0.6759, 0.2663, 0.6831, 0.2634, 0.678, 0.2823, 0.6592, 0.285, 0.6702, 0.4147, 0.6759, 0.4172, 0.6705, 0.4342, 0.6947, 0.4313, 0.6962, 0.2518, 0.7049, 0.2488, 0.7037, 0.2634, 0.678, 0.2663, 0.6831, 0.4313, 0.6962, 0.4342, 0.6947, 0.4486, 0.7274, 0.4457, 0.7281, 0.2406, 0.7381, 0.2376, 0.7376, 0.2488, 0.7037, 0.2518, 0.7049, 0.4457, 0.7281, 0.4486, 0.7274, 0.4557, 0.7703, 0.4529, 0.7705, 0.2375, 0.781, 0.2347, 0.7811, 0.2376, 0.7376, 0.2406, 0.7381, 0.4529, 0.7705, 0.4557, 0.7703, 0.4557, 0.8159, 0.4529, 0.8157, 0.2419, 0.826, 0.2392, 0.8264, 0.2347, 0.7811, 0.2375, 0.781, 0.4529, 0.8157, 0.4557, 0.8159, 0.4487, 0.8537, 0.4459, 0.8531, 0.2524, 0.8625, 0.2498, 0.8633, 0.2392, 0.8264, 0.2419, 0.826, 0.4459, 0.8531, 0.4487, 0.8537, 0.4356, 0.8967, 0.4327, 0.8956, 0.2697, 0.9035, 0.2669, 0.9049, 0.2498, 0.8633, 0.2524, 0.8625, 0.4327, 0.8956, 0.4356, 0.8967, 0.4141, 0.9392, 0.4112, 0.9372, 0.2951, 0.9428, 0.2924, 0.945, 0.2669, 0.9049, 0.2697, 0.9035, 0.4112, 0.9372, 0.4141, 0.9392, 0.3924, 0.9625, 0.3901, 0.9593, 0.3182, 0.9628, 0.3162, 0.9661, 0.2924, 0.945, 0.2951, 0.9428, 0.3657, 0.9702, 0.3666, 0.9741, 0.343, 0.9752, 0.3436, 0.9713, 0.3901, 0.9593, 0.3924, 0.9625, 0.3666, 0.9741, 0.3657, 0.9702, 0.3436, 0.9713, 0.343, 0.9752, 0.3162, 0.9661, 0.3182, 0.9628, 0.3606, 0.6733, 0.3652, 0.6543, 0.3729, 0.6562, 0.3664, 0.6767, 0.3144, 0.6792, 0.306, 0.6595, 0.3135, 0.6569, 0.3198, 0.6753, 0.3664, 0.6767, 0.3729, 0.6562, 0.3949, 0.6648, 0.3834, 0.687, 0.2986, 0.6911, 0.285, 0.6702, 0.306, 0.6595, 0.3144, 0.6792, 0.3834, 0.687, 0.3949, 0.6648, 0.4147, 0.6759, 0.3989, 0.6996, 0.2844, 0.7052, 0.2663, 0.6831, 0.285, 0.6702, 0.2986, 0.6911, 0.3989, 0.6996, 0.4147, 0.6759, 0.4313, 0.6962, 0.4118, 0.7177, 0.2733, 0.7244, 0.2518, 0.7049, 0.2663, 0.6831, 0.2844, 0.7052, 0.4118, 0.7177, 0.4313, 0.6962, 0.4457, 0.7281, 0.4225, 0.7426, 0.2651, 0.7502, 0.2406, 0.7381, 0.2518, 0.7049, 0.2733, 0.7244, 0.4225, 0.7426, 0.4457, 0.7281, 0.4529, 0.7705, 0.4274, 0.7754, 0.2634, 0.7834, 0.2375, 0.781, 0.2406, 0.7381, 0.2651, 0.7502, 0.4274, 0.7754, 0.4529, 0.7705, 0.4529, 0.8157, 0.4276, 0.8105, 0.2666, 0.8183, 0.2419, 0.826, 0.2375, 0.781, 0.2634, 0.7834, 0.4276, 0.8105, 0.4529, 0.8157, 0.4459, 0.8531, 0.4225, 0.8396, 0.2745, 0.8468, 0.2524, 0.8625, 0.2419, 0.826, 0.2666, 0.8183, 0.4225, 0.8396, 0.4459, 0.8531, 0.4327, 0.8956, 0.4128, 0.873, 0.2873, 0.8791, 0.2697, 0.9035, 0.2524, 0.8625, 0.2745, 0.8468, 0.4128, 0.873, 0.4327, 0.8956, 0.4112, 0.9372, 0.3962, 0.9055, 0.3069, 0.9098, 0.2951, 0.9428, 0.2697, 0.9035, 0.2873, 0.8791, 0.3962, 0.9055, 0.4112, 0.9372, 0.3901, 0.9593, 0.38, 0.9225, 0.3248, 0.9252, 0.3182, 0.9628, 0.2951, 0.9428, 0.3069, 0.9098, 0.3612, 0.9309, 0.3657, 0.9702, 0.3436, 0.9713, 0.3442, 0.9318, 0.38, 0.9225, 0.3901, 0.9593, 0.3657, 0.9702, 0.3612, 0.9309, 0.3442, 0.9318, 0.3436, 0.9713, 0.3182, 0.9628, 0.3248, 0.9252, 0.3198, 0.6753, 0.3135, 0.6569, 0.3652, 0.6543, 0.3606, 0.6733, 0.2952, 0.8315, 0.3311, 0.8037, 0.3337, 0.8106, 0.3042, 0.8549, 0.3731, 0.7165, 0.354, 0.7702, 0.3504, 0.7686, 0.3608, 0.7103, 0.3307, 0.889, 0.3414, 0.8205, 0.3456, 0.8219, 0.3448, 0.8938, 0.2939, 0.7434, 0.3307, 0.778, 0.329, 0.7835, 0.2883, 0.762, 0.3936, 0.8506, 0.36, 0.8093, 0.3619, 0.8022, 0.4004, 0.8264, 0.3271, 0.709, 0.3406, 0.7681, 0.3393, 0.7691, 0.3233, 0.7121, 0.357, 0.8932, 0.3493, 0.8217, 0.3533, 0.8199, 0.3706, 0.8871, 0.4005, 0.7565, 0.362, 0.7819, 0.3598, 0.7766, 0.3931, 0.7386, 0.2896, 0.8109, 0.3294, 0.7978, 0.3311, 0.8037, 0.2952, 0.8315, 0.3608, 0.7103, 0.3504, 0.7686, 0.3491, 0.7676, 0.3567, 0.7076, 0.3448, 0.8938, 0.3456, 0.8219, 0.3493, 0.8217, 0.357, 0.8932, 0.3016, 0.7295, 0.3329, 0.7739, 0.3307, 0.778, 0.2939, 0.7434, 0.3442, 0.9318, 0.3448, 0.8938, 0.357, 0.8932, 0.3612, 0.9309, 0.3664, 0.6767, 0.3608, 0.7103, 0.3567, 0.7076, 0.3606, 0.6733, 0.2666, 0.8183, 0.2896, 0.8109, 0.2952, 0.8315, 0.2745, 0.8468, 0.4225, 0.7426, 0.4005, 0.7565, 0.3931, 0.7386, 0.4118, 0.7177, 0.3612, 0.9309, 0.357, 0.8932, 0.3706, 0.8871, 0.38, 0.9225, 0.3198, 0.6753, 0.3271, 0.709, 0.3233, 0.7121, 0.3144, 0.6792, 0.4128, 0.873, 0.3936, 0.8506, 0.4004, 0.8264, 0.4225, 0.8396, 0.2733, 0.7244, 0.2939, 0.7434, 0.2883, 0.762, 0.2651, 0.7502, 0.3248, 0.9252, 0.3307, 0.889, 0.3448, 0.8938, 0.3442, 0.9318, 0.3834, 0.687, 0.3731, 0.7165, 0.3608, 0.7103, 0.3664, 0.6767, 0.2745, 0.8468, 0.2952, 0.8315, 0.3042, 0.8549, 0.2873, 0.8791, 0.4274, 0.7754, 0.4039, 0.7802, 0.4005, 0.7565, 0.4225, 0.7426, 0.3606, 0.6733, 0.3567, 0.7076, 0.3271, 0.709, 0.3198, 0.6753, 0.3144, 0.6792, 0.3233, 0.7121, 0.3116, 0.7195, 0.2986, 0.6911, 0.3491, 0.7676, 0.3504, 0.7686, 0.3393, 0.7691, 0.3406, 0.7681, 0.3504, 0.7686, 0.354, 0.7702, 0.3358, 0.7711, 0.3393, 0.7691, 0.354, 0.7702, 0.3572, 0.7727, 0.3329, 0.7739, 0.3358, 0.7711, 0.3572, 0.7727, 0.3598, 0.7766, 0.3307, 0.778, 0.3329, 0.7739, 0.3598, 0.7766, 0.362, 0.7819, 0.329, 0.7835, 0.3307, 0.778, 0.362, 0.7819, 0.363, 0.7888, 0.3287, 0.7904, 0.329, 0.7835, 0.363, 0.7888, 0.363, 0.7961, 0.3294, 0.7978, 0.3287, 0.7904, 0.363, 0.7961, 0.3619, 0.8022, 0.3311, 0.8037, 0.3294, 0.7978, 0.3619, 0.8022, 0.36, 0.8093, 0.3337, 0.8106, 0.3311, 0.8037, 0.36, 0.8093, 0.3567, 0.8162, 0.3377, 0.8171, 0.3337, 0.8106, 0.3567, 0.8162, 0.3533, 0.8199, 0.3414, 0.8205, 0.3377, 0.8171, 0.3533, 0.8199, 0.3493, 0.8217, 0.3456, 0.8219, 0.3414, 0.8205, 0.4039, 0.7802, 0.363, 0.7888, 0.362, 0.7819, 0.4005, 0.7565, 0.3567, 0.7076, 0.3491, 0.7676, 0.3406, 0.7681, 0.3271, 0.709, 0.3233, 0.7121, 0.3393, 0.7691, 0.3358, 0.7711, 0.3116, 0.7195, 0.3822, 0.8745, 0.3567, 0.8162, 0.36, 0.8093, 0.3936, 0.8506, 0.2883, 0.762, 0.329, 0.7835, 0.3287, 0.7904, 0.2872, 0.7858, 0.3841, 0.7254, 0.3572, 0.7727, 0.354, 0.7702, 0.3731, 0.7165, 0.3042, 0.8549, 0.3337, 0.8106, 0.3377, 0.8171, 0.3179, 0.8777, 0.404, 0.8054, 0.363, 0.7961, 0.363, 0.7888, 0.4039, 0.7802, 0.3116, 0.7195, 0.3358, 0.7711, 0.3329, 0.7739, 0.3016, 0.7295, 0.3706, 0.8871, 0.3533, 0.8199, 0.3567, 0.8162, 0.3822, 0.8745, 0.2872, 0.7858, 0.3287, 0.7904, 0.3294, 0.7978, 0.2896, 0.8109, 0.3931, 0.7386, 0.3598, 0.7766, 0.3572, 0.7727, 0.3841, 0.7254, 0.3179, 0.8777, 0.3377, 0.8171, 0.3414, 0.8205, 0.3307, 0.889, 0.4004, 0.8264, 0.3619, 0.8022, 0.363, 0.7961, 0.404, 0.8054, 0.3136, 0.576, 0.3142, 0.5476, 0.3538, 0.5457, 0.3571, 0.5739, 0.3148, 0.5189, 0.3141, 0.4851, 0.3478, 0.4835, 0.3504, 0.5171, 0.3118, 0.6201, 0.3127, 0.5974, 0.3602, 0.5951, 0.3633, 0.6176, 0.01332, 0.02755, 0.01263, 0.06954, 0.003449, 0.0703, 0.005264, 0.02438, 0.1032, 0.02397, 0.01332, 0.02755, 0.01822, 0.01901, 0.09756, 0.01579, 0.1084, 0.06286, 0.1032, 0.02397, 0.1106, 0.02022, 0.1171, 0.06253, 0.01263, 0.06954, 0.02384, 0.1256, 0.01519, 0.1273, 0.003449, 0.0703, 0.1049, 0.1174, 0.1084, 0.06286, 0.1171, 0.06253, 0.1135, 0.1177, 0.02384, 0.1256, 0.03063, 0.1613, 0.02198, 0.1626, 0.01519, 0.1273, 0.1042, 0.1536, 0.1049, 0.1174, 0.1135, 0.1177, 0.1131, 0.1534, 0.03063, 0.1613, 0.03467, 0.2011, 0.02667, 0.2026, 0.02198, 0.1626, 0.1075, 0.1952, 0.1042, 0.1536, 0.1131, 0.1534, 0.1157, 0.1953, 0.03467, 0.2011, 0.03961, 0.2191, 0.03083, 0.2204, 0.02667, 0.2026, 0.1051, 0.2125, 0.1075, 0.1952, 0.1157, 0.1953, 0.1141, 0.2127, 0.03961, 0.2191, 0.03976, 0.2323, 0.03196, 0.2337, 0.03083, 0.2204, 0.1071, 0.227, 0.1051, 0.2125, 0.1141, 0.2127, 0.115, 0.227, 0.03976, 0.2323, 0.04302, 0.2438, 0.03449, 0.2455, 0.03196, 0.2337, 0.1057, 0.2379, 0.1071, 0.227, 0.115, 0.227, 0.1142, 0.2384, 0.04302, 0.2438, 0.04951, 0.2785, 0.04133, 0.2802, 0.03449, 0.2455, 0.1049, 0.2736, 0.1057, 0.2379, 0.1142, 0.2384, 0.1132, 0.2738, 0.1045, 0.2896, 0.1049, 0.2736, 0.1132, 0.2738, 0.113, 0.2897, 0.07914, 0.6385, 0.07392, 0.6591, 0.06489, 0.6548, 0.07068, 0.6367, 0.1438, 0.6535, 0.1368, 0.635, 0.1449, 0.6321, 0.1523, 0.6485, 0.1307, 0.6116, 0.126, 0.5896, 0.1344, 0.5881, 0.139, 0.6097, 0.1216, 0.5608, 0.1182, 0.5314, 0.1268, 0.5305, 0.1299, 0.5597, 0.1143, 0.4972, 0.1105, 0.4625, 0.1192, 0.4617, 0.1228, 0.4962, 0.1105, 0.4625, 0.1059, 0.3925, 0.1145, 0.3921, 0.1192, 0.4617, 0.1059, 0.3925, 0.1044, 0.332, 0.1129, 0.3319, 0.1145, 0.3921, 0.1044, 0.332, 0.1045, 0.2896, 0.113, 0.2897, 0.1129, 0.3319, 0.04951, 0.2785, 0.05263, 0.2942, 0.04432, 0.2958, 0.04133, 0.2802, 0.05263, 0.2942, 0.06018, 0.336, 0.05177, 0.3374, 0.04432, 0.2958, 0.06018, 0.336, 0.06936, 0.396, 0.06082, 0.3971, 0.05177, 0.3374, 0.06936, 0.396, 0.07734, 0.4657, 0.06867, 0.4665, 0.06082, 0.3971, 0.07972, 0.5004, 0.0818, 0.5347, 0.0733, 0.5352, 0.07122, 0.5009, 0.08345, 0.5637, 0.08394, 0.5929, 0.07548, 0.5926, 0.07519, 0.564, 0.0822, 0.615, 0.07914, 0.6385, 0.07068, 0.6367, 0.0738, 0.6142, 0.07392, 0.6591, 0.066, 0.6691, 0.0587, 0.6634, 0.06489, 0.6548, 0.1529, 0.663, 0.1438, 0.6535, 0.1523, 0.6485, 0.1596, 0.6564, 0.066, 0.6691, 0.04698, 0.6876, 0.04048, 0.682, 0.0587, 0.6634, 0.1743, 0.6797, 0.1529, 0.663, 0.1596, 0.6564, 0.1803, 0.6733, 0.04698, 0.6876, 0.03199, 0.7078, 0.02486, 0.7035, 0.04048, 0.682, 0.1917, 0.6984, 0.1743, 0.6797, 0.1803, 0.6733, 0.1984, 0.6932, 0.03199, 0.7078, 0.01999, 0.7331, 0.01201, 0.73, 0.02486, 0.7035, 0.2065, 0.7223, 0.1917, 0.6984, 0.1984, 0.6932, 0.2141, 0.7183, 0.01999, 0.7331, 0.01067, 0.7662, 0.002001, 0.7647, 0.01201, 0.73, 0.2194, 0.7541, 0.2065, 0.7223, 0.2141, 0.7183, 0.2278, 0.7518, 0.01067, 0.7662, 0.008708, 0.8087, 9.483e-05, 0.809, 0.002001, 0.7647, 0.2262, 0.7958, 0.2194, 0.7541, 0.2278, 0.7518, 0.2346, 0.7952, 0.008708, 0.8087, 0.01409, 0.8532, 0.005727, 0.855, 9.483e-05, 0.809, 0.2261, 0.8402, 0.2262, 0.7958, 0.2346, 0.7952, 0.2346, 0.841, 0.01409, 0.8532, 0.02537, 0.8894, 0.01733, 0.8925, 0.005727, 0.855, 0.2194, 0.8773, 0.2261, 0.8402, 0.2346, 0.841, 0.2277, 0.8793, 0.02537, 0.8894, 0.04405, 0.9296, 0.03664, 0.934, 0.01733, 0.8925, 0.2061, 0.9192, 0.2194, 0.8773, 0.2277, 0.8793, 0.2139, 0.9225, 0.04405, 0.9296, 0.07109, 0.9666, 0.065, 0.9727, 0.03664, 0.934, 0.184, 0.9592, 0.2061, 0.9192, 0.2139, 0.9225, 0.1909, 0.9646, 0.07109, 0.9666, 0.09461, 0.9846, 0.09092, 0.9923, 0.065, 0.9727, 0.1633, 0.9801, 0.184, 0.9592, 0.1909, 0.9646, 0.1678, 0.9868, 0.1191, 0.9916, 0.1401, 0.9902, 0.1422, 0.9982, 0.1184, 0.9999, 0.09461, 0.9846, 0.1191, 0.9916, 0.1184, 0.9999, 0.09092, 0.9923, 0.1401, 0.9902, 0.1633, 0.9801, 0.1678, 0.9868, 0.1422, 0.9982, 0.126, 0.5896, 0.1216, 0.5608, 0.1299, 0.5597, 0.1344, 0.5881, 0.0818, 0.5347, 0.08345, 0.5637, 0.07519, 0.564, 0.0733, 0.5352, 0.1182, 0.5314, 0.1143, 0.4972, 0.1228, 0.4962, 0.1268, 0.5305, 0.07734, 0.4657, 0.07972, 0.5004, 0.07122, 0.5009, 0.06867, 0.4665, 0.1368, 0.635, 0.1307, 0.6116, 0.139, 0.6097, 0.1449, 0.6321, 0.08394, 0.5929, 0.0822, 0.615, 0.0738, 0.6142, 0.07548, 0.5926, 0.01822, 0.01901, 0.01301, 0.01324, 0.03757, 0.002366, 0.03929, 0.009346, 0.01332, 0.02755, 0.005264, 0.02438, 0.01301, 0.01324, 0.01822, 0.01901, 0.365, 0.01848, 0.2515, 0.02405, 0.258, 0.0138, 0.3575, 0.008921, 0.1106, 0.02022, 0.1032, 0.02397, 0.09756, 0.01579, 0.1025, 0.009507, 0.07484, 0.007613, 0.03929, 0.009346, 0.03757, 0.002366, 0.07592, 9.483e-05, 0.09756, 0.01579, 0.01822, 0.01901, 0.03929, 0.009346, 0.07484, 0.007613, 0.1025, 0.009507, 0.09756, 0.01579, 0.07484, 0.007613, 0.07592, 9.483e-05, 0.3575, 0.008921, 0.258, 0.0138, 0.2856, 0.002222, 0.3289, 9.483e-05])
me_plane.materials.append(mat_l_ffel)
me_plane.use_remesh_fix_poles = True
me_plane.use_remesh_preserve_attributes = False
me_plane.use_mirror_vertex_groups = False
me_plane.update()

# ---- objects
ob_plane = bpy.data.objects.new('Plane', me_plane)

# ---- transforms, parenting, visibility, modifiers, constraints
ob_plane.location = (0.0, 0.0, 0.0)
ob_plane.lineart.crease_threshold = 0.0
_m = ob_plane.modifiers.new('Bevel', 'BEVEL')

# ---- collection membership
col_collection.objects.link(ob_plane)

# ---- scene / render settings (as saved in the file)
scene.frame_start = 1; scene.frame_end = 250; scene.frame_set(1)
scene.render.engine = 'BLENDER_EEVEE_NEXT'
scene.cycles.use_denoising = False
scene.cycles.samples = 128
scene.cycles.sampling_pattern = 'TABULATED_SOBOL'
scene.cycles.use_adaptive_sampling = False
scene.cycles.use_light_tree = False
scene.view_settings.view_transform = 'Filmic'
bpy.context.view_layer.update()

# ---- added for rendering (the .blend has no active camera and no usable light): camera, sun
cam_auto = bpy.data.cameras.new('AutoCamera')
cam_auto.lens = 50.0
cam_auto.sensor_width = 36.0
cam_auto.clip_end = 1000.0
ob_auto_camera = bpy.data.objects.new('AutoCamera', cam_auto)
scene.collection.objects.link(ob_auto_camera)
ob_auto_camera.location = (0.288543, -0.345963, 0.235096)
ob_auto_camera.rotation_euler = (1.09748, -7.21219e-08, 0.694738)
scene.camera = ob_auto_camera
light_auto_sun = bpy.data.lights.new('AutoSun', 'SUN')
light_auto_sun.energy = 3.0
light_auto_sun.angle = 0.0523599
ob_auto_sun = bpy.data.objects.new('AutoSun', light_auto_sun)
scene.collection.objects.link(ob_auto_sun)
ob_auto_sun.rotation_euler = (0.872665, 0.174533, 0.523599)
bpy.context.view_layer.update()
